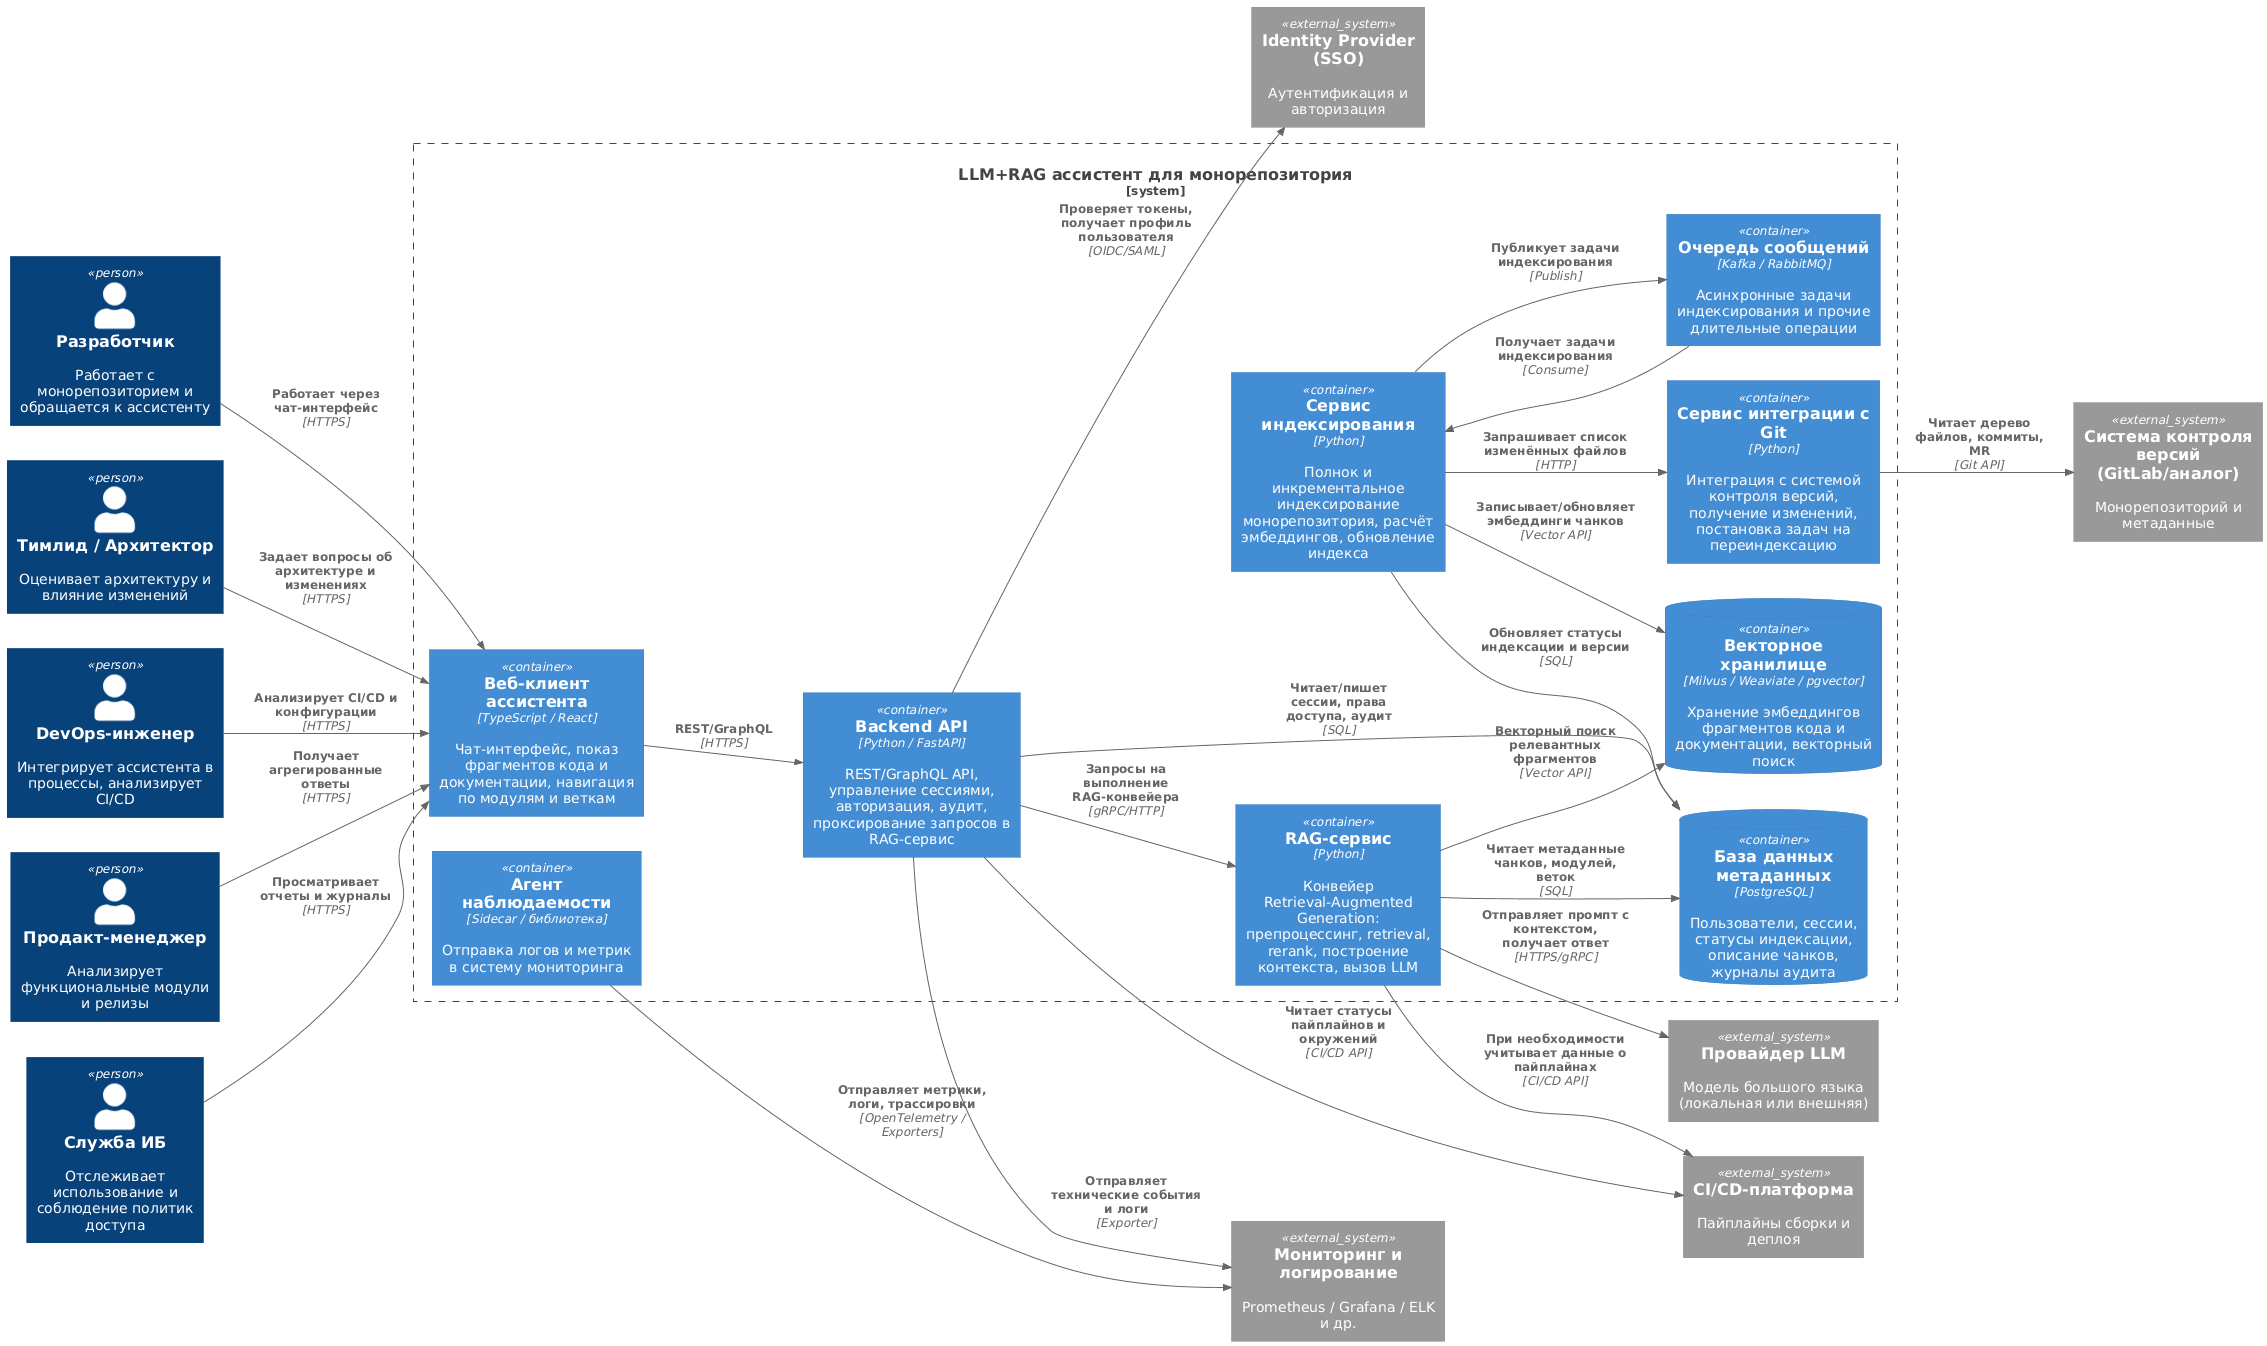

The diagram above was rendered by PlantUML. Its source (embedded in the PNG):
@startuml
' C4: Диаграмма контейнеров LLM+RAG ассистента

!include https://raw.githubusercontent.com/plantuml-stdlib/C4-PlantUML/master/C4_Container.puml

LAYOUT_LEFT_RIGHT()

Person(dev, "Разработчик", "Работает с монорепозиторием и обращается к ассистенту")
Person(lead, "Тимлид / Архитектор", "Оценивает архитектуру и влияние изменений")
Person(devops, "DevOps-инженер", "Интегрирует ассистента в процессы, анализирует CI/CD")
Person(pm, "Продакт-менеджер", "Анализирует функциональные модули и релизы")
Person(sec, "Служба ИБ", "Отслеживает использование и соблюдение политик доступа")

System_Boundary(llm_system, "LLM+RAG ассистент для монорепозитория") {

  Container(web, "Веб-клиент ассистента", "TypeScript / React", "Чат-интерфейс, показ фрагментов кода и документации, навигация по модулям и веткам")

  Container(api, "Backend API", "Python / FastAPI", "REST/GraphQL API, управление сессиями, авторизация, аудит, проксирование запросов в RAG-сервис")

  Container(rag, "RAG-сервис", "Python", "Конвейер Retrieval-Augmented Generation: препроцессинг, retrieval, rerank, построение контекста, вызов LLM")

  Container(indexer, "Сервис индексирования", "Python", "Полнок и инкрементальное индексирование монорепозитория, расчёт эмбеддингов, обновление индекса")

  Container(extractor, "Сервис интеграции с Git", "Python", "Интеграция с системой контроля версий, получение изменений, постановка задач на переиндексацию")

  ContainerDb(vectordb, "Векторное хранилище", "Milvus / Weaviate / pgvector", "Хранение эмбеддингов фрагментов кода и документации, векторный поиск")

  ContainerDb(metadata, "База данных метаданных", "PostgreSQL", "Пользователи, сессии, статусы индексации, описание чанков, журналы аудита")

  Container(queue, "Очередь сообщений", "Kafka / RabbitMQ", "Асинхронные задачи индексирования и прочие длительные операции")

  Container(monitor_agent, "Агент наблюдаемости", "Sidecar / библиотека", "Отправка логов и метрик в систему мониторинга")
}

System_Ext(git, "Система контроля версий (GitLab/аналог)", "Монорепозиторий и метаданные")
System_Ext(ci, "CI/CD-платформа", "Пайплайны сборки и деплоя")
System_Ext(idp, "Identity Provider (SSO)", "Аутентификация и авторизация")
System_Ext(monitoring, "Мониторинг и логирование", "Prometheus / Grafana / ELK и др.")
System_Ext(llm, "Провайдер LLM", "Модель большого языка (локальная или внешняя)")

Rel(dev, web, "Работает через чат-интерфейс", "HTTPS")
Rel(lead, web, "Задает вопросы об архитектуре и изменениях", "HTTPS")
Rel(devops, web, "Анализирует CI/CD и конфигурации", "HTTPS")
Rel(pm, web, "Получает агрегированные ответы", "HTTPS")
Rel(sec, web, "Просматривает отчеты и журналы", "HTTPS")

Rel(web, api, "REST/GraphQL", "HTTPS")
Rel(api, rag, "Запросы на выполнение RAG-конвейера", "gRPC/HTTP")
Rel(api, metadata, "Читает/пишет сессии, права доступа, аудит", "SQL")
Rel(api, idp, "Проверяет токены, получает профиль пользователя", "OIDC/SAML")

Rel(rag, vectordb, "Векторный поиск релевантных фрагментов", "Vector API")
Rel(rag, metadata, "Читает метаданные чанков, модулей, веток", "SQL")
Rel(rag, llm, "Отправляет промпт с контекстом, получает ответ", "HTTPS/gRPC")

Rel(indexer, extractor, "Запрашивает список изменённых файлов", "HTTP")
Rel(extractor, git, "Читает дерево файлов, коммиты, MR", "Git API")
Rel(indexer, vectordb, "Записывает/обновляет эмбеддинги чанков", "Vector API")
Rel(indexer, metadata, "Обновляет статусы индексации и версии", "SQL")
Rel(indexer, queue, "Публикует задачи индексирования", "Publish")
Rel(queue, indexer, "Получает задачи индексирования", "Consume")

Rel(monitor_agent, monitoring, "Отправляет метрики, логи, трассировки", "OpenTelemetry / Exporters")

Rel(api, ci, "Читает статусы пайплайнов и окружений", "CI/CD API")
Rel(rag, ci, "При необходимости учитывает данные о пайплайнах", "CI/CD API")
Rel(api, monitoring, "Отправляет технические события и логи", "Exporter")
@enduml